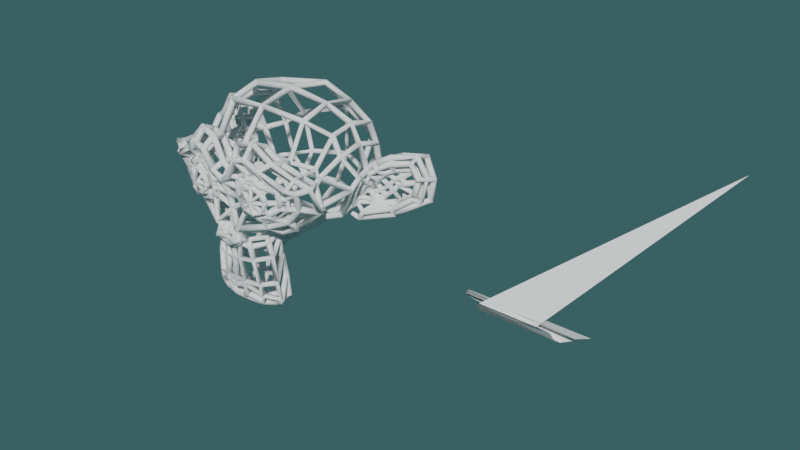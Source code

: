 # Source: RQGA.blend  (saved by Blender 3.6.13; exported with 4.5.12 LTS)
import bpy
from mathutils import Matrix  # noqa: F401  (used for matrix-valued properties, if any)

bpy.ops.wm.read_factory_settings(use_empty=True)
scene = bpy.context.scene
scene.name = 'Scene'

# ---- collections
col_collection = bpy.data.collections.new('Collection'); scene.collection.children.link(col_collection)

# ---- world
world_world = bpy.data.worlds.new('World'); scene.world = world_world
world_world.use_nodes = True; world_world.node_tree.nodes.clear()
_N = world_world.node_tree.nodes; _L = world_world.node_tree.links
n0 = _N.new('ShaderNodeOutputWorld'); n0.name = 'World Output'; n0.location = (300, 300)
n1 = _N.new('ShaderNodeBackground'); n1.name = 'Background'; n1.location = (10, 300)
n1.inputs[0].default_value = (0.03555, 0.09338, 0.0985, 0.0)
_L.new(n1.outputs[0], n0.inputs[0])
n0.is_active_output = True
world_world.color = (0.05088, 0.05088, 0.05088)
world_world.use_sun_shadow = False
world_world.sun_shadow_jitter_overblur = 0.0

# ---- meshes
me_mesh = bpy.data.meshes.new('mesh')
me_mesh.from_pydata([(46.0, 8.0, 37.0), (18.0, 8.0, 37.0), (48.0, 10.0, 35.0), (16.0, 10.0, 35.0), (50.0, 14.0, 34.0), (14.0, 14.0, 34.0), (43.0, 12.0, 31.0), (21.0, 12.0, 31.0), (43.0, 9.0, 33.0), (21.0, 9.0, 33.0), (43.0, 7.0, 36.0), (21.0, 7.0, 36.0), (41.0, 6.0, 37.0), (23.0, 6.0, 37.0), (38.0, 8.0, 35.0), (26.0, 8.0, 35.0), (63.0, 63.0, 63.0), (63.0, 63.0, 63.0), (63.0, 63.0, 63.0), (63.0, 63.0, 63.0), (63.0, 63.0, 63.0), (63.0, 63.0, 63.0), (63.0, 63.0, 63.0), (63.0, 63.0, 63.0), (63.0, 63.0, 63.0), (63.0, 63.0, 63.0), (63.0, 63.0, 63.0), (63.0, 63.0, 63.0), (63.0, 63.0, 63.0), (63.0, 63.0, 63.0), (63.0, 63.0, 63.0), (63.0, 63.0, 63.0), (63.0, 63.0, 63.0), (63.0, 63.0, 63.0), (63.0, 63.0, 63.0), (63.0, 63.0, 63.0), (63.0, 63.0, 63.0), (63.0, 63.0, 63.0), (63.0, 63.0, 63.0), (63.0, 63.0, 63.0), (63.0, 63.0, 63.0), (63.0, 63.0, 63.0), (63.0, 63.0, 63.0), (63.0, 63.0, 63.0), (63.0, 63.0, 63.0), (63.0, 63.0, 63.0), (63.0, 63.0, 63.0), (63.0, 63.0, 63.0), (63.0, 63.0, 63.0), (63.0, 63.0, 63.0), (63.0, 63.0, 63.0), (63.0, 63.0, 63.0), (63.0, 63.0, 63.0), (63.0, 63.0, 63.0), (63.0, 63.0, 63.0), (63.0, 63.0, 63.0), (63.0, 63.0, 63.0), (63.0, 63.0, 63.0), (63.0, 63.0, 63.0), (63.0, 63.0, 63.0), (63.0, 63.0, 63.0), (63.0, 63.0, 63.0), (63.0, 63.0, 63.0), (63.0, 63.0, 63.0), (63.0, 63.0, 63.0), (63.0, 63.0, 63.0), (63.0, 63.0, 63.0), (63.0, 63.0, 63.0), (63.0, 63.0, 63.0), (63.0, 63.0, 63.0), (63.0, 63.0, 63.0), (63.0, 63.0, 63.0), (63.0, 63.0, 63.0), (63.0, 63.0, 63.0), (63.0, 63.0, 63.0), (63.0, 63.0, 63.0), (63.0, 63.0, 63.0), (63.0, 63.0, 63.0), (63.0, 63.0, 63.0), (63.0, 63.0, 63.0), (63.0, 63.0, 63.0), (63.0, 63.0, 63.0), (63.0, 63.0, 63.0), (63.0, 63.0, 63.0), (63.0, 63.0, 63.0), (63.0, 63.0, 63.0), (63.0, 63.0, 63.0), (63.0, 63.0, 63.0), (63.0, 63.0, 63.0), (63.0, 63.0, 63.0), (63.0, 63.0, 63.0), (63.0, 63.0, 63.0), (63.0, 63.0, 63.0), (63.0, 63.0, 63.0), (63.0, 63.0, 63.0), (63.0, 63.0, 63.0), (63.0, 63.0, 63.0), (63.0, 63.0, 63.0), (63.0, 63.0, 63.0), (63.0, 63.0, 63.0), (63.0, 63.0, 63.0), (63.0, 63.0, 63.0), (63.0, 63.0, 63.0), (63.0, 63.0, 63.0), (63.0, 63.0, 63.0), (63.0, 63.0, 63.0), (63.0, 63.0, 63.0), (63.0, 63.0, 63.0), (63.0, 63.0, 63.0), (63.0, 63.0, 63.0), (63.0, 63.0, 63.0), (63.0, 63.0, 63.0), (63.0, 63.0, 63.0), (63.0, 63.0, 63.0), (63.0, 63.0, 63.0), (63.0, 63.0, 63.0), (63.0, 63.0, 63.0), (63.0, 63.0, 63.0), (63.0, 63.0, 63.0), (63.0, 63.0, 63.0), (63.0, 63.0, 63.0), (63.0, 63.0, 63.0), (63.0, 63.0, 63.0), (63.0, 63.0, 63.0), (63.0, 63.0, 63.0), (63.0, 63.0, 63.0), (63.0, 63.0, 63.0), (63.0, 63.0, 63.0), (63.0, 63.0, 63.0), (63.0, 63.0, 63.0), (63.0, 63.0, 63.0), (63.0, 63.0, 63.0), (63.0, 63.0, 63.0), (63.0, 63.0, 63.0), (63.0, 63.0, 63.0), (63.0, 63.0, 63.0), (63.0, 63.0, 63.0), (63.0, 63.0, 63.0), (63.0, 63.0, 63.0), (63.0, 63.0, 63.0), (63.0, 63.0, 63.0), (63.0, 63.0, 63.0), (63.0, 63.0, 63.0), (63.0, 63.0, 63.0), (63.0, 63.0, 63.0), (63.0, 63.0, 63.0), (63.0, 63.0, 63.0), (63.0, 63.0, 63.0), (63.0, 63.0, 63.0), (63.0, 63.0, 63.0), (63.0, 63.0, 63.0), (63.0, 63.0, 63.0), (63.0, 63.0, 63.0), (63.0, 63.0, 63.0), (63.0, 63.0, 63.0), (63.0, 63.0, 63.0), (63.0, 63.0, 63.0), (63.0, 63.0, 63.0), (63.0, 63.0, 63.0), (63.0, 63.0, 63.0), (63.0, 63.0, 63.0), (63.0, 63.0, 63.0), (63.0, 63.0, 63.0), (63.0, 63.0, 63.0), (63.0, 63.0, 63.0), (63.0, 63.0, 63.0), (63.0, 63.0, 63.0), (63.0, 63.0, 63.0), (63.0, 63.0, 63.0), (63.0, 63.0, 63.0), (63.0, 63.0, 63.0), (63.0, 63.0, 63.0), (63.0, 63.0, 63.0), (63.0, 63.0, 63.0), (63.0, 63.0, 63.0), (63.0, 63.0, 63.0), (63.0, 63.0, 63.0), (63.0, 63.0, 63.0), (63.0, 63.0, 63.0), (63.0, 63.0, 63.0), (63.0, 63.0, 63.0), (63.0, 63.0, 63.0), (63.0, 63.0, 63.0), (63.0, 63.0, 63.0), (63.0, 63.0, 63.0), (63.0, 63.0, 63.0), (63.0, 63.0, 63.0), (63.0, 63.0, 63.0), (63.0, 63.0, 63.0), (63.0, 63.0, 63.0), (63.0, 63.0, 63.0), (63.0, 63.0, 63.0), (63.0, 63.0, 63.0), (63.0, 63.0, 63.0), (63.0, 63.0, 63.0), (63.0, 63.0, 63.0), (63.0, 63.0, 63.0), (63.0, 63.0, 63.0), (63.0, 63.0, 63.0), (63.0, 63.0, 63.0), (63.0, 63.0, 63.0), (63.0, 63.0, 63.0), (63.0, 63.0, 63.0), (63.0, 63.0, 63.0), (63.0, 63.0, 63.0), (63.0, 63.0, 63.0), (63.0, 63.0, 63.0), (63.0, 63.0, 63.0), (63.0, 63.0, 63.0), (63.0, 63.0, 63.0), (63.0, 63.0, 63.0), (63.0, 63.0, 63.0), (63.0, 63.0, 63.0), (63.0, 63.0, 63.0), (63.0, 63.0, 63.0), (63.0, 63.0, 63.0), (63.0, 63.0, 63.0), (63.0, 63.0, 63.0), (63.0, 63.0, 63.0), (63.0, 63.0, 63.0), (63.0, 63.0, 63.0), (63.0, 63.0, 63.0), (63.0, 63.0, 63.0), (63.0, 63.0, 63.0), (63.0, 63.0, 63.0), (63.0, 63.0, 63.0), (63.0, 63.0, 63.0), (63.0, 63.0, 63.0), (63.0, 63.0, 63.0), (63.0, 63.0, 63.0), (63.0, 63.0, 63.0), (63.0, 63.0, 63.0), (63.0, 63.0, 63.0), (63.0, 63.0, 63.0), (63.0, 63.0, 63.0), (63.0, 63.0, 63.0), (63.0, 63.0, 63.0), (63.0, 63.0, 63.0), (63.0, 63.0, 63.0), (63.0, 63.0, 63.0), (63.0, 63.0, 63.0), (63.0, 63.0, 63.0), (63.0, 63.0, 63.0), (63.0, 63.0, 63.0), (63.0, 63.0, 63.0), (63.0, 63.0, 63.0), (63.0, 63.0, 63.0), (63.0, 63.0, 63.0), (63.0, 63.0, 63.0), (63.0, 63.0, 63.0), (63.0, 63.0, 63.0), (63.0, 63.0, 63.0), (63.0, 63.0, 63.0), (63.0, 63.0, 63.0), (63.0, 63.0, 63.0), (63.0, 63.0, 63.0), (63.0, 63.0, 63.0), (63.0, 63.0, 63.0), (63.0, 63.0, 63.0), (63.0, 63.0, 63.0), (63.0, 63.0, 63.0), (63.0, 63.0, 63.0), (63.0, 63.0, 63.0), (63.0, 63.0, 63.0), (63.0, 63.0, 63.0), (63.0, 63.0, 63.0), (63.0, 63.0, 63.0), (63.0, 63.0, 63.0), (63.0, 63.0, 63.0), (63.0, 63.0, 63.0), (63.0, 63.0, 63.0), (63.0, 63.0, 63.0), (63.0, 63.0, 63.0), (63.0, 63.0, 63.0), (63.0, 63.0, 63.0), (63.0, 63.0, 63.0), (63.0, 63.0, 63.0), (63.0, 63.0, 63.0), (63.0, 63.0, 63.0), (63.0, 63.0, 63.0), (63.0, 63.0, 63.0), (63.0, 63.0, 63.0), (63.0, 63.0, 63.0), (63.0, 63.0, 63.0), (63.0, 63.0, 63.0), (63.0, 63.0, 63.0), (63.0, 63.0, 63.0), (63.0, 63.0, 63.0), (63.0, 63.0, 63.0), (63.0, 63.0, 63.0), (63.0, 63.0, 63.0), (63.0, 63.0, 63.0), (63.0, 63.0, 63.0), (63.0, 63.0, 63.0), (63.0, 63.0, 63.0), (63.0, 63.0, 63.0), (63.0, 63.0, 63.0), (63.0, 63.0, 63.0), (63.0, 63.0, 63.0), (63.0, 63.0, 63.0), (63.0, 63.0, 63.0), (63.0, 63.0, 63.0), (63.0, 63.0, 63.0), (63.0, 63.0, 63.0), (63.0, 63.0, 63.0), (63.0, 63.0, 63.0), (63.0, 63.0, 63.0), (63.0, 63.0, 63.0), (63.0, 63.0, 63.0), (63.0, 63.0, 63.0), (63.0, 63.0, 63.0), (63.0, 63.0, 63.0), (63.0, 63.0, 63.0), (63.0, 63.0, 63.0), (63.0, 63.0, 63.0), (63.0, 63.0, 63.0), (63.0, 63.0, 63.0), (63.0, 63.0, 63.0), (63.0, 63.0, 63.0), (63.0, 63.0, 63.0), (63.0, 63.0, 63.0), (63.0, 63.0, 63.0), (63.0, 63.0, 63.0), (63.0, 63.0, 63.0), (63.0, 63.0, 63.0), (63.0, 63.0, 63.0), (63.0, 63.0, 63.0), (63.0, 63.0, 63.0), (63.0, 63.0, 63.0), (63.0, 63.0, 63.0), (63.0, 63.0, 63.0), (63.0, 63.0, 63.0), (63.0, 63.0, 63.0), (63.0, 63.0, 63.0), (63.0, 63.0, 63.0), (63.0, 63.0, 63.0), (63.0, 63.0, 63.0), (63.0, 63.0, 63.0), (63.0, 63.0, 63.0), (63.0, 63.0, 63.0), (63.0, 63.0, 63.0), (63.0, 63.0, 63.0), (63.0, 63.0, 63.0), (63.0, 63.0, 63.0), (63.0, 63.0, 63.0), (63.0, 63.0, 63.0), (63.0, 63.0, 63.0), (63.0, 63.0, 63.0), (63.0, 63.0, 63.0), (63.0, 63.0, 63.0), (63.0, 63.0, 63.0), (63.0, 63.0, 63.0), (63.0, 63.0, 63.0), (63.0, 63.0, 63.0), (63.0, 63.0, 63.0), (63.0, 63.0, 63.0), (63.0, 63.0, 63.0), (63.0, 63.0, 63.0), (63.0, 63.0, 63.0), (63.0, 63.0, 63.0), (63.0, 63.0, 63.0), (63.0, 63.0, 63.0), (63.0, 63.0, 63.0), (63.0, 63.0, 63.0), (63.0, 63.0, 63.0), (63.0, 63.0, 63.0), (63.0, 63.0, 63.0), (63.0, 63.0, 63.0), (63.0, 63.0, 63.0), (63.0, 63.0, 63.0), (63.0, 63.0, 63.0), (63.0, 63.0, 63.0), (63.0, 63.0, 63.0), (63.0, 63.0, 63.0), (63.0, 63.0, 63.0), (63.0, 63.0, 63.0), (63.0, 63.0, 63.0), (63.0, 63.0, 63.0), (63.0, 63.0, 63.0), (63.0, 63.0, 63.0), (63.0, 63.0, 63.0), (63.0, 63.0, 63.0), (63.0, 63.0, 63.0), (63.0, 63.0, 63.0), (63.0, 63.0, 63.0), (63.0, 63.0, 63.0), (63.0, 63.0, 63.0), (63.0, 63.0, 63.0), (63.0, 63.0, 63.0), (63.0, 63.0, 63.0), (63.0, 63.0, 63.0), (63.0, 63.0, 63.0), (63.0, 63.0, 63.0), (63.0, 63.0, 63.0), (63.0, 63.0, 63.0), (63.0, 63.0, 63.0), (63.0, 63.0, 63.0), (63.0, 63.0, 63.0), (63.0, 63.0, 63.0), (63.0, 63.0, 63.0), (63.0, 63.0, 63.0), (63.0, 63.0, 63.0), (63.0, 63.0, 63.0), (63.0, 63.0, 63.0), (63.0, 63.0, 63.0), (63.0, 63.0, 63.0), (63.0, 63.0, 63.0), (63.0, 63.0, 63.0), (63.0, 63.0, 63.0), (63.0, 63.0, 63.0), (63.0, 63.0, 63.0), (63.0, 63.0, 63.0), (63.0, 63.0, 63.0), (63.0, 63.0, 63.0), (63.0, 63.0, 63.0), (63.0, 63.0, 63.0), (63.0, 63.0, 63.0), (63.0, 63.0, 63.0), (63.0, 63.0, 63.0), (63.0, 63.0, 63.0), (63.0, 63.0, 63.0), (63.0, 63.0, 63.0), (63.0, 63.0, 63.0), (63.0, 63.0, 63.0), (63.0, 63.0, 63.0), (63.0, 63.0, 63.0), (63.0, 63.0, 63.0), (63.0, 63.0, 63.0), (63.0, 63.0, 63.0), (63.0, 63.0, 63.0), (63.0, 63.0, 63.0), (63.0, 63.0, 63.0), (63.0, 63.0, 63.0), (63.0, 63.0, 63.0), (63.0, 63.0, 63.0), (63.0, 63.0, 63.0), (63.0, 63.0, 63.0), (63.0, 63.0, 63.0), (63.0, 63.0, 63.0), (63.0, 63.0, 63.0), (63.0, 63.0, 63.0), (63.0, 63.0, 63.0), (63.0, 63.0, 63.0), (63.0, 63.0, 63.0), (63.0, 63.0, 63.0), (63.0, 63.0, 63.0), (63.0, 63.0, 63.0), (63.0, 63.0, 63.0), (63.0, 63.0, 63.0), (63.0, 63.0, 63.0), (63.0, 63.0, 63.0), (63.0, 63.0, 63.0), (63.0, 63.0, 63.0), (63.0, 63.0, 63.0), (63.0, 63.0, 63.0), (63.0, 63.0, 63.0), (63.0, 63.0, 63.0), (63.0, 63.0, 63.0), (63.0, 63.0, 63.0), (63.0, 63.0, 63.0), (63.0, 63.0, 63.0), (63.0, 63.0, 63.0), (63.0, 63.0, 63.0), (63.0, 63.0, 63.0), (63.0, 63.0, 63.0), (63.0, 63.0, 63.0), (63.0, 63.0, 63.0), (63.0, 63.0, 63.0), (63.0, 63.0, 63.0), (63.0, 63.0, 63.0), (63.0, 63.0, 63.0), (63.0, 63.0, 63.0), (63.0, 63.0, 63.0), (63.0, 63.0, 63.0), (63.0, 63.0, 63.0), (63.0, 63.0, 63.0), (63.0, 63.0, 63.0), (63.0, 63.0, 63.0), (63.0, 63.0, 63.0), (63.0, 63.0, 63.0), (63.0, 63.0, 63.0), (63.0, 63.0, 63.0), (63.0, 63.0, 63.0), (63.0, 63.0, 63.0), (63.0, 63.0, 63.0), (63.0, 63.0, 63.0), (63.0, 63.0, 63.0), (63.0, 63.0, 63.0), (63.0, 63.0, 63.0), (63.0, 63.0, 63.0), (63.0, 63.0, 63.0), (63.0, 63.0, 63.0), (63.0, 63.0, 63.0), (63.0, 63.0, 63.0), (63.0, 63.0, 63.0), (63.0, 63.0, 63.0), (63.0, 63.0, 63.0), (63.0, 63.0, 63.0), (63.0, 63.0, 63.0), (63.0, 63.0, 63.0), (63.0, 63.0, 63.0), (63.0, 63.0, 63.0), (63.0, 63.0, 63.0), (63.0, 63.0, 63.0), (63.0, 63.0, 63.0), (63.0, 63.0, 63.0), (63.0, 63.0, 63.0)], [], [(0, 1, 2, 3), (1, 2, 3, 4), (2, 3, 4, 5), (3, 4, 5, 6), (4, 5, 6, 7), (5, 6, 7, 8), (6, 7, 8, 9), (7, 8, 9, 10), (8, 9, 10, 11), (9, 10, 11, 12), (10, 11, 12, 13), (11, 12, 13, 14), (12, 13, 14, 15), (13, 14, 15, 16), (14, 15, 16, 17), (15, 16, 17, 18), (16, 17, 18, 19), (17, 18, 19, 20), (18, 19, 20, 21), (19, 20, 21, 22), (20, 21, 22, 23), (21, 22, 23, 24), (22, 23, 24, 25), (23, 24, 25, 26), (24, 25, 26, 27), (25, 26, 27, 28), (26, 27, 28, 29), (27, 28, 29, 30), (28, 29, 30, 31), (29, 30, 31, 32), (30, 31, 32, 33), (31, 32, 33, 34), (32, 33, 34, 35), (33, 34, 35, 36), (34, 35, 36, 37), (35, 36, 37, 38), (36, 37, 38, 39), (37, 38, 39, 40), (38, 39, 40, 41), (39, 40, 41, 42), (40, 41, 42, 43), (41, 42, 43, 44), (42, 43, 44, 45), (43, 44, 45, 46), (44, 45, 46, 47), (45, 46, 47, 48), (46, 47, 48, 49), (47, 48, 49, 50), (48, 49, 50, 51), (49, 50, 51, 52), (50, 51, 52, 53), (51, 52, 53, 54), (52, 53, 54, 55), (53, 54, 55, 56), (54, 55, 56, 57), (55, 56, 57, 58), (56, 57, 58, 59), (57, 58, 59, 60), (58, 59, 60, 61), (59, 60, 61, 62), (60, 61, 62, 63), (61, 62, 63, 64), (62, 63, 64, 65), (63, 64, 65, 66), (64, 65, 66, 67), (65, 66, 67, 68), (66, 67, 68, 69), (67, 68, 69, 70), (68, 69, 70, 71), (69, 70, 71, 72), (70, 71, 72, 73), (71, 72, 73, 74), (72, 73, 74, 75), (73, 74, 75, 76), (74, 75, 76, 77), (75, 76, 77, 78), (76, 77, 78, 79), (77, 78, 79, 80), (78, 79, 80, 81), (79, 80, 81, 82), (80, 81, 82, 83), (81, 82, 83, 84), (82, 83, 84, 85), (83, 84, 85, 86), (84, 85, 86, 87), (85, 86, 87, 88), (86, 87, 88, 89), (87, 88, 89, 90), (88, 89, 90, 91), (89, 90, 91, 92), (90, 91, 92, 93), (91, 92, 93, 94), (92, 93, 94, 95), (93, 94, 95, 96), (94, 95, 96, 97), (95, 96, 97, 98), (96, 97, 98, 99), (97, 98, 99, 100), (98, 99, 100, 101), (99, 100, 101, 102), (100, 101, 102, 103), (101, 102, 103, 104), (102, 103, 104, 105), (103, 104, 105, 106), (104, 105, 106, 107), (105, 106, 107, 108), (106, 107, 108, 109), (107, 108, 109, 110), (108, 109, 110, 111), (109, 110, 111, 112), (110, 111, 112, 113), (111, 112, 113, 114), (112, 113, 114, 115), (113, 114, 115, 116), (114, 115, 116, 117), (115, 116, 117, 118), (116, 117, 118, 119), (117, 118, 119, 120), (118, 119, 120, 121), (119, 120, 121, 122), (120, 121, 122, 123), (121, 122, 123, 124), (122, 123, 124, 125), (123, 124, 125, 126), (124, 125, 126, 127), (125, 126, 127, 128), (126, 127, 128, 129), (127, 128, 129, 130), (128, 129, 130, 131), (129, 130, 131, 132), (130, 131, 132, 133), (131, 132, 133, 134), (132, 133, 134, 135), (133, 134, 135, 136), (134, 135, 136, 137), (135, 136, 137, 138), (136, 137, 138, 139), (137, 138, 139, 140), (138, 139, 140, 141), (139, 140, 141, 142), (140, 141, 142, 143), (141, 142, 143, 144), (142, 143, 144, 145), (143, 144, 145, 146), (144, 145, 146, 147), (145, 146, 147, 148), (146, 147, 148, 149), (147, 148, 149, 150), (148, 149, 150, 151), (149, 150, 151, 152), (150, 151, 152, 153), (151, 152, 153, 154), (152, 153, 154, 155), (153, 154, 155, 156), (154, 155, 156, 157), (155, 156, 157, 158), (156, 157, 158, 159), (157, 158, 159, 160), (158, 159, 160, 161), (159, 160, 161, 162), (160, 161, 162, 163), (161, 162, 163, 164), (162, 163, 164, 165), (163, 164, 165, 166), (164, 165, 166, 167), (165, 166, 167, 168), (166, 167, 168, 169), (167, 168, 169, 170), (168, 169, 170, 171), (169, 170, 171, 172), (170, 171, 172, 173), (171, 172, 173, 174), (172, 173, 174, 175), (173, 174, 175, 176), (174, 175, 176, 177), (175, 176, 177, 178), (176, 177, 178, 179), (177, 178, 179, 180), (178, 179, 180, 181), (179, 180, 181, 182), (180, 181, 182, 183), (181, 182, 183, 184), (182, 183, 184, 185), (183, 184, 185, 186), (184, 185, 186, 187), (185, 186, 187, 188), (186, 187, 188, 189), (187, 188, 189, 190), (188, 189, 190, 191), (189, 190, 191, 192), (190, 191, 192, 193), (191, 192, 193, 194), (192, 193, 194, 195), (193, 194, 195, 196), (194, 195, 196, 197), (195, 196, 197, 198), (196, 197, 198, 199), (197, 198, 199, 200), (198, 199, 200, 201), (199, 200, 201, 202), (200, 201, 202, 203), (201, 202, 203, 204), (202, 203, 204, 205), (203, 204, 205, 206), (204, 205, 206, 207), (205, 206, 207, 208), (206, 207, 208, 209), (207, 208, 209, 210), (208, 209, 210, 211), (209, 210, 211, 212), (210, 211, 212, 213), (211, 212, 213, 214), (212, 213, 214, 215), (213, 214, 215, 216), (214, 215, 216, 217), (215, 216, 217, 218), (216, 217, 218, 219), (217, 218, 219, 220), (218, 219, 220, 221), (219, 220, 221, 222), (220, 221, 222, 223), (221, 222, 223, 224), (222, 223, 224, 225), (223, 224, 225, 226), (224, 225, 226, 227), (225, 226, 227, 228), (226, 227, 228, 229), (227, 228, 229, 230), (228, 229, 230, 231), (229, 230, 231, 232), (230, 231, 232, 233), (231, 232, 233, 234), (232, 233, 234, 235), (233, 234, 235, 236), (234, 235, 236, 237), (235, 236, 237, 238), (236, 237, 238, 239), (237, 238, 239, 240), (238, 239, 240, 241), (239, 240, 241, 242), (240, 241, 242, 243), (241, 242, 243, 244), (242, 243, 244, 245), (243, 244, 245, 246), (244, 245, 246, 247), (245, 246, 247, 248), (246, 247, 248, 249), (247, 248, 249, 250), (248, 249, 250, 251), (249, 250, 251, 252), (250, 251, 252, 253), (251, 252, 253, 254), (252, 253, 254, 255), (253, 254, 255, 256), (254, 255, 256, 257), (255, 256, 257, 258), (256, 257, 258, 259), (257, 258, 259, 260), (258, 259, 260, 261), (259, 260, 261, 262), (260, 261, 262, 263), (261, 262, 263, 264), (262, 263, 264, 265), (263, 264, 265, 266), (264, 265, 266, 267), (265, 266, 267, 268), (266, 267, 268, 269), (267, 268, 269, 270), (268, 269, 270, 271), (269, 270, 271, 272), (270, 271, 272, 273), (271, 272, 273, 274), (272, 273, 274, 275), (273, 274, 275, 276), (274, 275, 276, 277), (275, 276, 277, 278), (276, 277, 278, 279), (277, 278, 279, 280), (278, 279, 280, 281), (279, 280, 281, 282), (280, 281, 282, 283), (281, 282, 283, 284), (282, 283, 284, 285), (283, 284, 285, 286), (284, 285, 286, 287), (285, 286, 287, 288), (286, 287, 288, 289), (287, 288, 289, 290), (288, 289, 290, 291), (289, 290, 291, 292), (290, 291, 292, 293), (291, 292, 293, 294), (292, 293, 294, 295), (293, 294, 295, 296), (294, 295, 296, 297), (295, 296, 297, 298), (296, 297, 298, 299), (297, 298, 299, 300), (298, 299, 300, 301), (299, 300, 301, 302), (300, 301, 302, 303), (301, 302, 303, 304), (302, 303, 304, 305), (303, 304, 305, 306), (304, 305, 306, 307), (305, 306, 307, 308), (306, 307, 308, 309), (307, 308, 309, 310), (308, 309, 310, 311), (309, 310, 311, 312), (310, 311, 312, 313), (311, 312, 313, 314), (312, 313, 314, 315), (313, 314, 315, 316), (314, 315, 316, 317), (315, 316, 317, 318), (316, 317, 318, 319), (317, 318, 319, 320), (318, 319, 320, 321), (319, 320, 321, 322), (320, 321, 322, 323), (321, 322, 323, 324), (322, 323, 324, 325), (323, 324, 325, 326), (324, 325, 326, 327), (325, 326, 327, 328), (326, 327, 328, 329), (327, 328, 329, 330), (328, 329, 330, 331), (329, 330, 331, 332), (330, 331, 332, 333), (331, 332, 333, 334), (332, 333, 334, 335), (333, 334, 335, 336), (334, 335, 336, 337), (335, 336, 337, 338), (336, 337, 338, 339), (337, 338, 339, 340), (338, 339, 340, 341), (339, 340, 341, 342), (340, 341, 342, 343), (341, 342, 343, 344), (342, 343, 344, 345), (343, 344, 345, 346), (344, 345, 346, 347), (345, 346, 347, 348), (346, 347, 348, 349), (347, 348, 349, 350), (348, 349, 350, 351), (349, 350, 351, 352), (350, 351, 352, 353), (351, 352, 353, 354), (352, 353, 354, 355), (353, 354, 355, 356), (354, 355, 356, 357), (355, 356, 357, 358), (356, 357, 358, 359), (357, 358, 359, 360), (358, 359, 360, 361), (359, 360, 361, 362), (360, 361, 362, 363), (361, 362, 363, 364), (362, 363, 364, 365), (363, 364, 365, 366), (364, 365, 366, 367), (365, 366, 367, 368), (366, 367, 368, 369), (367, 368, 369, 370), (368, 369, 370, 371), (369, 370, 371, 372), (370, 371, 372, 373), (371, 372, 373, 374), (372, 373, 374, 375), (373, 374, 375, 376), (374, 375, 376, 377), (375, 376, 377, 378), (376, 377, 378, 379), (377, 378, 379, 380), (378, 379, 380, 381), (379, 380, 381, 382), (380, 381, 382, 383), (381, 382, 383, 384), (382, 383, 384, 385), (383, 384, 385, 386), (384, 385, 386, 387), (385, 386, 387, 388), (386, 387, 388, 389), (387, 388, 389, 390), (388, 389, 390, 391), (389, 390, 391, 392), (390, 391, 392, 393), (391, 392, 393, 394), (392, 393, 394, 395), (393, 394, 395, 396), (394, 395, 396, 397), (395, 396, 397, 398), (396, 397, 398, 399), (397, 398, 399, 400), (398, 399, 400, 401), (399, 400, 401, 402), (400, 401, 402, 403), (401, 402, 403, 404), (402, 403, 404, 405), (403, 404, 405, 406), (404, 405, 406, 407), (405, 406, 407, 408), (406, 407, 408, 409), (407, 408, 409, 410), (408, 409, 410, 411), (409, 410, 411, 412), (410, 411, 412, 413), (411, 412, 413, 414), (412, 413, 414, 415), (413, 414, 415, 416), (414, 415, 416, 417), (415, 416, 417, 418), (416, 417, 418, 419), (417, 418, 419, 420), (418, 419, 420, 421), (419, 420, 421, 422), (420, 421, 422, 423), (421, 422, 423, 424), (422, 423, 424, 425), (423, 424, 425, 426), (424, 425, 426, 427), (425, 426, 427, 428), (426, 427, 428, 429), (427, 428, 429, 430), (428, 429, 430, 431), (429, 430, 431, 432), (430, 431, 432, 433), (431, 432, 433, 434), (432, 433, 434, 435), (433, 434, 435, 436), (434, 435, 436, 437), (435, 436, 437, 438), (436, 437, 438, 439), (437, 438, 439, 440), (438, 439, 440, 441), (439, 440, 441, 442), (440, 441, 442, 443), (441, 442, 443, 444), (442, 443, 444, 445), (443, 444, 445, 446), (444, 445, 446, 447), (445, 446, 447, 448), (446, 447, 448, 449), (447, 448, 449, 450), (448, 449, 450, 451), (449, 450, 451, 452), (450, 451, 452, 453), (451, 452, 453, 454), (452, 453, 454, 455), (453, 454, 455, 456), (454, 455, 456, 457), (455, 456, 457, 458), (456, 457, 458, 459), (457, 458, 459, 460), (458, 459, 460, 461), (459, 460, 461, 462), (460, 461, 462, 463), (461, 462, 463, 464), (462, 463, 464, 465), (463, 464, 465, 466), (464, 465, 466, 467), (465, 466, 467, 468), (466, 467, 468, 469), (467, 468, 469, 470), (468, 469, 470, 471), (469, 470, 471, 472), (470, 471, 472, 473), (471, 472, 473, 474), (472, 473, 474, 475), (473, 474, 475, 476), (474, 475, 476, 477), (475, 476, 477, 478), (476, 477, 478, 479), (477, 478, 479, 480), (478, 479, 480, 481), (479, 480, 481, 482), (480, 481, 482, 483), (481, 482, 483, 484), (482, 483, 484, 485), (483, 484, 485, 486), (484, 485, 486, 487), (485, 486, 487, 488), (486, 487, 488, 489), (487, 488, 489, 490), (488, 489, 490, 491), (489, 490, 491, 492), (490, 491, 492, 493), (491, 492, 493, 494), (492, 493, 494, 495), (493, 494, 495, 496), (494, 495, 496, 497), (495, 496, 497, 498), (496, 497, 498, 499), (497, 498, 499, 500), (498, 499, 500, 501), (499, 500, 501, 502), (500, 501, 502, 503), (501, 502, 503, 504), (502, 503, 504, 505)])
me_mesh.update()

# ---- curves / text
cu_suzanne = bpy.data.curves.new('Suzanne', 'CURVE')
cu_suzanne.dimensions = '3D'
_sp = cu_suzanne.splines.new('POLY'); _sp.points.add(133)
_sp.points.foreach_set('co', [21.5, 19.25, 2.75, 0.0, 26.75, 18.0, 1.75, 0.0, 26.25, 14.25, 1.0, 0.0, 26.75, 11.75, 2.25, 0.0, 24.5, 11.75, 2.75, 0.0, 21.5, 15.25, 1.75, 0.0, 21.5, 19.25, 2.75, 0.0, 22.75, 19.75, 9.25, 0.0, 20.25, 15.0, 3.5, 0.0, 23.5, 10.75, 5.75, 0.0, 24.0, 10.0, 9.5, 0.0, 20.75, 13.75, 9.75, 0.0, 24.0, 19.5, 16.0, 0.0, 22.75, 19.75, 9.25, 0.0, 27.5, 20.25, 7.75, 0.0, 28.0, 20.5, 14.75, 0.0, 24.0, 19.5, 16.0, 0.0, 24.5, 19.0, 20.75, 0.0, 26.25, 23.75, 18.75, 0.0, 32.0, 23.0, 16.5, 0.0, 32.0, 26.0, 17.25, 0.0, 32.0, 43.25, 19.75, 0.0, 32.0, 53.5, 25.75, 0.0, 32.0, 58.5, 34.25, 0.0, 42.75, 53.25, 33.75, 0.0, 43.0, 49.25, 27.25, 0.0, 32.0, 53.5, 25.75, 0.0, 21.0, 49.25, 27.25, 0.0, 16.5, 49.5, 32.75, 0.0, 21.25, 53.25, 33.75, 0.0, 21.0, 49.25, 27.25, 0.0, 22.5, 40.5, 22.0, 0.0, 25.25, 26.75, 19.5, 0.0, 26.25, 23.75, 18.75, 0.0, 28.0, 20.5, 14.75, 0.0, 32.0, 21.75, 13.75, 0.0, 32.0, 21.0, 6.25, 0.0, 27.5, 20.25, 7.75, 0.0, 26.75, 18.0, 1.75, 0.0, 32.0, 17.25, 0.75, 0.0, 32.0, 13.5, 0.5, 0.0, 37.75, 14.25, 1.0, 0.0, 37.25, 11.75, 2.25, 0.0, 32.0, 11.5, 1.75, 0.0, 32.0, 13.5, 0.5, 0.0, 26.25, 14.25, 1.0, 0.0, 21.5, 15.25, 1.75, 0.0, 20.25, 15.0, 3.5, 0.0, 20.75, 13.75, 9.75, 0.0, 22.0, 13.75, 18.0, 0.0, 25.25, 9.25, 17.75, 0.0, 24.0, 10.0, 9.5, 0.0, 28.25, 8.5, 10.0, 0.0, 29.5, 8.0, 17.75, 0.0, 25.25, 9.25, 17.75, 0.0, 26.25, 9.25, 22.0, 0.0, 23.75, 14.25, 22.0, 0.0, 22.0, 13.75, 18.0, 0.0, 24.5, 19.0, 20.75, 0.0, 25.0, 18.25, 23.0, 0.0, 25.25, 26.75, 19.5, 0.0, 19.0, 27.25, 26.5, 0.0, 8.5, 29.75, 30.5, 0.0, 13.0, 37.25, 28.0, 0.0, 11.5, 45.75, 31.75, 0.0, 6.75, 42.5, 28.0, 0.0, 4.5, 44.25, 44.25, 0.0, 3.5, 39.5, 45.0, 0.0, 5.75, 38.5, 42.5, 0.0, 5.0, 38.75, 41.25, 0.0, 2.5, 39.0, 43.5, 0.0, 1.75, 41.25, 41.75, 0.0, -0.75, 43.5, 43.0, 0.0, -0.5, 41.25, 45.25, 0.0, -6.0, 44.5, 46.0, 0.0, -7.5, 45.5, 48.25, 0.0, -8.0, 49.5, 47.0, 0.0, -11.75, 48.0, 41.5, 0.0, -11.25, 45.5, 42.25, 0.0, -9.0, 45.75, 33.75, 0.0, -6.75, 45.0, 34.5, 0.0, -6.0, 46.25, 35.0, 0.0, -1.25, 43.75, 32.0, 0.0, -1.0, 41.75, 30.75, 0.0, 5.5, 36.25, 29.75, 0.0, 7.25, 36.0, 27.5, 0.0, 6.75, 42.5, 28.0, 0.0, -1.25, 47.75, 29.25, 0.0, -0.75, 47.5, 46.0, 0.0, 4.5, 44.25, 44.25, 0.0, 7.25, 46.0, 40.5, 0.0, 11.5, 45.75, 31.75, 0.0, 16.5, 49.5, 32.75, 0.0, 12.25, 50.75, 42.5, 0.0, 17.25, 54.5, 46.0, 0.0, 17.5, 44.25, 59.75, 0.0, 17.5, 34.25, 61.75, 0.0, 17.5, 24.5, 59.25, 0.0, 17.25, 18.25, 48.75, 0.0, 11.75, 23.0, 46.5, 0.0, 11.5, 30.25, 54.5, 0.0, 6.5, 28.0, 50.0, 0.0, 4.5, 33.5, 42.25, 0.0, 6.5, 38.75, 38.5, 0.0, 5.0, 38.75, 41.25, 0.0, 3.5, 40.5, 39.75, 0.0, 5.25, 40.75, 37.5, 0.0, 7.75, 40.75, 35.0, 0.0, 5.75, 40.75, 34.75, 0.0, 5.0, 40.75, 32.5, 0.0, 6.0, 40.75, 31.5, 0.0, 3.75, 38.75, 31.25, 0.0, -1.25, 43.75, 32.0, 0.0, -1.5, 45.5, 32.0, 0.0, -6.75, 47.5, 34.75, 0.0, -6.0, 46.25, 35.0, 0.0, -7.5, 46.25, 40.0, 0.0, -8.25, 47.75, 39.75, 0.0, -6.0, 47.5, 43.0, 0.0, -5.5, 46.0, 43.5, 0.0, -0.75, 43.5, 43.0, 0.0, -1.25, 45.25, 42.5, 0.0, 1.5, 43.0, 41.25, 0.0, 1.75, 41.25, 41.75, 0.0, 3.5, 40.5, 39.75, 0.0, 3.5, 42.25, 39.5, 0.0, 1.5, 43.0, 41.25, 0.0, -0.5, 44.0, 39.5, 0.0, -2.75, 44.5, 40.75, 0.0, -3.5, 44.5, 38.75, 0.0, -8.25, 47.75, 39.75, 0.0, -6.75, 47.5, 34.75, 0.0, -1.75, 44.25, 38.0, 0.0, -3.5, 44.5, 38.75, 0.0])
_sp.order_v = 0
_sp.resolution_v = 0
_sp.use_endpoint_u = True
_sp = cu_suzanne.splines.new('POLY'); _sp.points.add(126)
_sp.points.foreach_set('co', [25.5, 16.0, 26.5, 0.0, 18.0, 17.0, 29.0, 0.0, 19.0, 27.25, 26.5, 0.0, 25.0, 18.25, 23.0, 0.0, 25.25, 17.0, 24.75, 0.0, 25.5, 16.0, 26.5, 0.0, 25.5, 14.0, 26.0, 0.0, 18.0, 15.0, 27.5, 0.0, 11.75, 14.75, 30.75, 0.0, 5.5, 17.75, 36.75, 0.0, 4.5, 13.0, 45.75, 0.0, 9.25, 12.0, 47.5, 0.0, 16.25, 10.0, 51.25, 0.0, 21.75, 8.5, 56.25, 0.0, 27.0, 7.75, 55.0, 0.0, 30.0, 8.0, 47.75, 0.0, 32.0, 8.25, 45.75, 0.0, 32.0, 12.75, 45.0, 0.0, 35.5, 12.5, 46.75, 0.0, 38.25, 12.25, 53.25, 0.0, 42.75, 13.0, 54.0, 0.0, 47.5, 14.25, 49.75, 0.0, 53.75, 16.25, 46.5, 0.0, 54.75, 12.0, 47.5, 0.0, 59.5, 13.0, 45.75, 0.0, 57.5, 17.25, 45.0, 0.0, 53.75, 16.25, 46.5, 0.0, 52.25, 23.0, 46.5, 0.0, 55.25, 21.25, 45.0, 0.0, 57.5, 28.0, 50.0, 0.0, 52.5, 30.25, 54.5, 0.0, 52.5, 38.25, 56.0, 0.0, 57.5, 35.75, 51.75, 0.0, 57.5, 43.5, 49.25, 0.0, 52.5, 46.25, 53.75, 0.0, 51.75, 50.75, 42.5, 0.0, 46.75, 54.5, 46.0, 0.0, 46.5, 44.25, 59.75, 0.0, 52.5, 46.25, 53.75, 0.0, 52.5, 38.25, 56.0, 0.0, 46.5, 34.25, 61.75, 0.0, 46.5, 44.25, 59.75, 0.0, 32.0, 49.5, 60.75, 0.0, 32.0, 34.5, 63.5, 0.0, 32.0, 22.75, 60.75, 0.0, 46.5, 24.5, 59.25, 0.0, 46.5, 34.25, 61.75, 0.0, 32.0, 34.5, 63.5, 0.0, 17.5, 34.25, 61.75, 0.0, 11.5, 38.25, 56.0, 0.0, 6.5, 35.75, 51.75, 0.0, 6.5, 28.0, 50.0, 0.0, 8.75, 21.25, 45.0, 0.0, 4.75, 30.25, 39.5, 0.0, 4.5, 33.5, 42.25, 0.0, 5.75, 38.5, 42.5, 0.0, 7.25, 46.0, 40.5, 0.0, 12.25, 50.75, 42.5, 0.0, 11.5, 46.25, 53.75, 0.0, 17.5, 44.25, 59.75, 0.0, 32.0, 49.5, 60.75, 0.0, 32.0, 59.25, 50.0, 0.0, 17.25, 54.5, 46.0, 0.0, 21.25, 53.25, 33.75, 0.0, 32.0, 58.5, 34.25, 0.0, 32.0, 59.25, 50.0, 0.0, 46.75, 54.5, 46.0, 0.0, 42.75, 53.25, 33.75, 0.0, 47.5, 49.5, 32.75, 0.0, 45.75, 38.75, 25.75, 0.0, 41.5, 40.5, 22.0, 0.0, 43.0, 49.25, 27.25, 0.0, 47.5, 49.5, 32.75, 0.0, 52.5, 45.75, 31.75, 0.0, 56.75, 46.0, 40.5, 0.0, 59.5, 44.25, 44.25, 0.0, 60.5, 39.5, 45.0, 0.0, 64.75, 42.0, 47.25, 0.0, 71.5, 45.5, 48.25, 0.0, 70.0, 44.5, 46.0, 0.0, 72.5, 45.0, 41.25, 0.0, 75.25, 45.5, 42.25, 0.0, 73.0, 45.75, 33.75, 0.0, 70.75, 45.0, 34.5, 0.0, 65.0, 41.75, 30.75, 0.0, 65.25, 42.5, 28.75, 0.0, 56.75, 36.0, 27.5, 0.0, 58.5, 36.25, 29.75, 0.0, 65.0, 41.75, 30.75, 0.0, 65.25, 43.75, 32.0, 0.0, 60.25, 38.75, 31.25, 0.0, 58.5, 36.25, 29.75, 0.0, 55.0, 37.5, 31.25, 0.0, 58.0, 40.75, 31.5, 0.0, 59.0, 40.75, 32.5, 0.0, 55.0, 38.0, 33.25, 0.0, 55.0, 37.5, 31.25, 0.0, 51.0, 37.25, 28.0, 0.0, 56.75, 36.0, 27.5, 0.0, 57.25, 42.5, 28.0, 0.0, 65.25, 47.75, 29.25, 0.0, 74.0, 49.0, 33.75, 0.0, 75.75, 48.0, 41.5, 0.0, 72.0, 49.5, 47.0, 0.0, 64.75, 47.5, 46.0, 0.0, 59.5, 44.25, 44.25, 0.0, 57.25, 42.5, 28.0, 0.0, 52.5, 45.75, 31.75, 0.0, 51.0, 37.25, 28.0, 0.0, 45.75, 38.75, 25.75, 0.0, 45.0, 27.25, 26.5, 0.0, 38.75, 26.75, 19.5, 0.0, 39.0, 18.25, 23.0, 0.0, 39.5, 19.0, 20.75, 0.0, 42.0, 13.75, 18.0, 0.0, 40.25, 14.25, 22.0, 0.0, 39.0, 18.25, 23.0, 0.0, 45.0, 27.25, 26.5, 0.0, 46.0, 17.0, 29.0, 0.0, 38.5, 16.0, 26.5, 0.0, 38.75, 17.0, 24.75, 0.0, 39.5, 14.25, 24.0, 0.0, 38.5, 14.0, 26.0, 0.0, 46.0, 15.0, 27.5, 0.0, 46.0, 17.0, 29.0, 0.0, 38.75, 17.0, 24.75, 0.0, 39.0, 18.25, 23.0, 0.0])
_sp.order_v = 0
_sp.resolution_v = 0
_sp.use_endpoint_u = True
_sp = cu_suzanne.splines.new('POLY'); _sp.points.add(51)
_sp.points.foreach_set('co', [-11.75, 48.0, 41.5, 0.0, -10.0, 49.0, 33.75, 0.0, -8.0, 49.5, 47.0, 0.0, -0.75, 47.5, 46.0, 0.0, -0.75, 42.0, 47.25, 0.0, -7.5, 45.5, 48.25, 0.0, -11.25, 45.5, 42.25, 0.0, -8.5, 45.0, 41.25, 0.0, -7.5, 46.25, 40.0, 0.0, -5.5, 46.0, 43.5, 0.0, -6.0, 44.5, 46.0, 0.0, -8.5, 45.0, 41.25, 0.0, -6.75, 45.0, 34.5, 0.0, -1.0, 41.75, 30.75, 0.0, -1.25, 42.5, 28.75, 0.0, -1.25, 47.75, 29.25, 0.0, -10.0, 49.0, 33.75, 0.0, -9.0, 45.75, 33.75, 0.0, -1.25, 42.5, 28.75, 0.0, 7.25, 36.0, 27.5, 0.0, 13.0, 37.25, 28.0, 0.0, 9.0, 37.5, 31.25, 0.0, 8.75, 34.25, 32.0, 0.0, 9.0, 38.0, 33.25, 0.0, 6.5, 38.75, 38.5, 0.0, 5.25, 40.75, 37.5, 0.0, 5.0, 42.25, 37.5, 0.0, 3.5, 42.25, 39.5, 0.0, 1.25, 43.25, 37.5, 0.0, -0.5, 44.0, 39.5, 0.0, -1.75, 44.25, 38.0, 0.0, 0.0, 43.75, 36.0, 0.0, 2.0, 42.75, 34.0, 0.0, 4.75, 42.25, 32.5, 0.0, 6.0, 42.25, 31.5, 0.0, 3.75, 40.5, 31.5, 0.0, 2.0, 42.75, 34.0, 0.0, 3.5, 42.5, 35.5, 0.0, 5.0, 42.25, 37.5, 0.0, 7.5, 42.25, 35.0, 0.0, 5.5, 42.25, 34.5, 0.0, 3.5, 42.5, 35.5, 0.0, 1.25, 43.25, 37.5, 0.0, 0.0, 43.75, 36.0, 0.0, -1.5, 45.5, 32.0, 0.0, 3.75, 40.5, 31.5, 0.0, 3.75, 38.75, 31.25, 0.0, 5.5, 36.25, 29.75, 0.0, 9.0, 37.5, 31.25, 0.0, 9.0, 38.0, 33.25, 0.0, 7.75, 40.75, 35.0, 0.0, 7.5, 42.25, 35.0, 0.0])
_sp.order_v = 0
_sp.resolution_v = 0
_sp.use_endpoint_u = True
_sp = cu_suzanne.splines.new('POLY'); _sp.points.add(28)
_sp.points.foreach_set('co', [75.75, 48.0, 41.5, 0.0, 75.25, 45.5, 42.25, 0.0, 71.5, 45.5, 48.25, 0.0, 72.0, 49.5, 47.0, 0.0, 74.0, 49.0, 33.75, 0.0, 73.0, 45.75, 33.75, 0.0, 65.25, 42.5, 28.75, 0.0, 65.25, 47.75, 29.25, 0.0, 64.75, 47.5, 46.0, 0.0, 64.75, 42.0, 47.25, 0.0, 64.5, 41.25, 45.25, 0.0, 64.75, 43.5, 43.0, 0.0, 65.25, 45.25, 42.5, 0.0, 66.75, 44.5, 40.75, 0.0, 67.5, 44.5, 38.75, 0.0, 65.75, 44.25, 38.0, 0.0, 64.5, 44.0, 39.5, 0.0, 62.75, 43.25, 37.5, 0.0, 64.0, 43.75, 36.0, 0.0, 62.0, 42.75, 34.0, 0.0, 60.5, 42.5, 35.5, 0.0, 58.5, 42.25, 34.5, 0.0, 59.25, 42.25, 32.5, 0.0, 59.0, 40.75, 32.5, 0.0, 58.25, 40.75, 34.75, 0.0, 56.25, 40.75, 35.0, 0.0, 56.5, 42.25, 35.0, 0.0, 58.5, 42.25, 34.5, 0.0, 58.25, 40.75, 34.75, 0.0])
_sp.order_v = 0
_sp.resolution_v = 0
_sp.use_endpoint_u = True
_sp = cu_suzanne.splines.new('POLY'); _sp.points.add(2)
_sp.points.foreach_set('co', [-1.25, 45.25, 42.5, 0.0, -2.75, 44.5, 40.75, 0.0, -6.0, 47.5, 43.0, 0.0])
_sp.order_v = 0
_sp.resolution_v = 0
_sp.use_cyclic_u = True
_sp.use_endpoint_u = True
_sp = cu_suzanne.splines.new('POLY'); _sp.points.add(46)
_sp.points.foreach_set('co', [47.5, 49.5, 32.75, 0.0, 51.75, 50.75, 42.5, 0.0, 56.75, 46.0, 40.5, 0.0, 58.25, 38.5, 42.5, 0.0, 60.5, 39.5, 45.0, 0.0, 61.5, 39.0, 43.5, 0.0, 64.5, 41.25, 45.25, 0.0, 70.0, 44.5, 46.0, 0.0, 69.5, 46.0, 43.5, 0.0, 71.5, 46.25, 40.0, 0.0, 72.25, 47.75, 39.75, 0.0, 70.0, 47.5, 43.0, 0.0, 66.75, 44.5, 40.75, 0.0, 64.5, 44.0, 39.5, 0.0, 62.5, 43.0, 41.25, 0.0, 65.25, 45.25, 42.5, 0.0, 70.0, 47.5, 43.0, 0.0, 69.5, 46.0, 43.5, 0.0, 64.75, 43.5, 43.0, 0.0, 62.25, 41.25, 41.75, 0.0, 61.5, 39.0, 43.5, 0.0, 59.0, 38.75, 41.25, 0.0, 58.25, 38.5, 42.5, 0.0, 57.5, 35.75, 51.75, 0.0, 57.5, 28.0, 50.0, 0.0, 59.5, 33.5, 42.25, 0.0, 59.25, 30.25, 39.5, 0.0, 55.25, 21.25, 45.0, 0.0, 57.5, 17.25, 45.0, 0.0, 56.75, 20.0, 37.25, 0.0, 58.5, 17.75, 36.75, 0.0, 59.5, 13.0, 45.75, 0.0, 55.75, 11.0, 44.0, 0.0, 52.5, 11.25, 41.5, 0.0, 51.25, 10.75, 44.0, 0.0, 54.0, 8.75, 45.25, 0.0, 46.0, 6.5, 49.5, 0.0, 47.75, 10.0, 51.25, 0.0, 54.75, 12.0, 47.5, 0.0, 54.0, 8.75, 45.25, 0.0, 55.75, 11.0, 44.0, 0.0, 55.25, 12.75, 38.5, 0.0, 51.75, 12.0, 33.75, 0.0, 44.75, 10.5, 30.5, 0.0, 36.0, 6.0, 28.75, 0.0, 38.5, 14.0, 26.0, 0.0, 38.5, 16.0, 26.5, 0.0])
_sp.order_v = 0
_sp.resolution_v = 0
_sp.use_endpoint_u = True
_sp = cu_suzanne.splines.new('POLY'); _sp.points.add(21)
_sp.points.foreach_set('co', [58.0, 42.25, 31.5, 0.0, 58.0, 40.75, 31.5, 0.0, 60.25, 38.75, 31.25, 0.0, 60.25, 40.5, 31.5, 0.0, 62.0, 42.75, 34.0, 0.0, 59.25, 42.25, 32.5, 0.0, 58.0, 42.25, 31.5, 0.0, 60.25, 40.5, 31.5, 0.0, 65.5, 45.5, 32.0, 0.0, 70.75, 47.5, 34.75, 0.0, 65.75, 44.25, 38.0, 0.0, 64.0, 43.75, 36.0, 0.0, 65.5, 45.5, 32.0, 0.0, 65.25, 43.75, 32.0, 0.0, 70.0, 46.25, 35.0, 0.0, 70.75, 45.0, 34.5, 0.0, 72.5, 45.0, 41.25, 0.0, 71.5, 46.25, 40.0, 0.0, 70.0, 46.25, 35.0, 0.0, 70.75, 47.5, 34.75, 0.0, 72.25, 47.75, 39.75, 0.0, 67.5, 44.5, 38.75, 0.0])
_sp.order_v = 0
_sp.resolution_v = 0
_sp.use_endpoint_u = True
_sp = cu_suzanne.splines.new('POLY'); _sp.points.add(16)
_sp.points.foreach_set('co', [56.5, 42.25, 35.0, 0.0, 59.0, 42.25, 37.5, 0.0, 60.5, 42.5, 35.5, 0.0, 62.75, 43.25, 37.5, 0.0, 60.5, 42.25, 39.5, 0.0, 59.0, 42.25, 37.5, 0.0, 58.75, 40.75, 37.5, 0.0, 60.5, 40.5, 39.75, 0.0, 59.0, 38.75, 41.25, 0.0, 57.5, 38.75, 38.5, 0.0, 55.0, 38.0, 33.25, 0.0, 56.25, 40.75, 35.0, 0.0, 58.75, 40.75, 37.5, 0.0, 57.5, 38.75, 38.5, 0.0, 59.5, 33.5, 42.25, 0.0, 55.25, 34.25, 32.0, 0.0, 55.0, 37.5, 31.25, 0.0])
_sp.order_v = 0
_sp.resolution_v = 0
_sp.use_endpoint_u = True
_sp = cu_suzanne.splines.new('POLY'); _sp.points.add(2)
_sp.points.foreach_set('co', [6.0, 42.25, 31.5, 0.0, 6.0, 40.75, 31.5, 0.0, 9.0, 37.5, 31.25, 0.0])
_sp.order_v = 0
_sp.resolution_v = 0
_sp.use_endpoint_u = True
_sp = cu_suzanne.splines.new('POLY'); _sp.points.add(4)
_sp.points.foreach_set('co', [5.75, 40.75, 34.75, 0.0, 5.5, 42.25, 34.5, 0.0, 4.75, 42.25, 32.5, 0.0, 5.0, 40.75, 32.5, 0.0, 9.0, 38.0, 33.25, 0.0])
_sp.order_v = 0
_sp.resolution_v = 0
_sp.use_endpoint_u = True
_sp = cu_suzanne.splines.new('POLY'); _sp.points.add(3)
_sp.points.foreach_set('co', [60.5, 40.5, 39.75, 0.0, 60.5, 42.25, 39.5, 0.0, 62.5, 43.0, 41.25, 0.0, 62.25, 41.25, 41.75, 0.0])
_sp.order_v = 0
_sp.resolution_v = 0
_sp.use_cyclic_u = True
_sp.use_endpoint_u = True
_sp = cu_suzanne.splines.new('POLY'); _sp.points.add(3)
_sp.points.foreach_set('co', [45.0, 27.25, 26.5, 0.0, 55.5, 29.75, 30.5, 0.0, 55.25, 34.25, 32.0, 0.0, 55.0, 38.0, 33.25, 0.0])
_sp.order_v = 0
_sp.resolution_v = 0
_sp.use_endpoint_u = True
_sp = cu_suzanne.splines.new('POLY'); _sp.points.add(48)
_sp.points.foreach_set('co', [4.5, 33.5, 42.25, 0.0, 8.75, 34.25, 32.0, 0.0, 8.5, 29.75, 30.5, 0.0, 12.75, 18.75, 32.0, 0.0, 18.0, 17.0, 29.0, 0.0, 25.25, 17.0, 24.75, 0.0, 24.5, 14.25, 24.0, 0.0, 25.5, 14.0, 26.0, 0.0, 28.0, 6.0, 28.75, 0.0, 19.25, 10.5, 30.5, 0.0, 20.0, 9.5, 32.5, 0.0, 20.0, 8.25, 34.0, 0.0, 24.75, 7.0, 35.5, 0.0, 25.5, 8.25, 35.0, 0.0, 26.75, 8.0, 36.5, 0.0, 32.0, 8.75, 33.5, 0.0, 28.0, 6.0, 28.75, 0.0, 25.5, 8.25, 35.0, 0.0, 20.0, 9.5, 32.5, 0.0, 16.25, 10.5, 34.0, 0.0, 12.0, 11.25, 38.0, 0.0, 11.5, 11.25, 41.5, 0.0, 12.75, 10.75, 44.0, 0.0, 18.25, 9.0, 46.0, 0.0, 21.5, 8.25, 47.25, 0.0, 24.0, 7.75, 47.0, 0.0, 26.75, 7.25, 45.25, 0.0, 25.25, 7.0, 44.0, 0.0, 26.25, 7.0, 41.5, 0.0, 28.0, 7.5, 41.75, 0.0, 27.75, 7.75, 38.75, 0.0, 32.0, 7.5, 38.75, 0.0, 36.25, 7.75, 38.75, 0.0, 36.0, 7.5, 41.75, 0.0, 32.0, 5.75, 43.25, 0.0, 28.75, 5.0, 45.75, 0.0, 30.0, 8.0, 47.75, 0.0, 28.5, 12.5, 46.75, 0.0, 32.0, 12.75, 45.0, 0.0, 32.0, 13.75, 50.25, 0.0, 28.5, 12.5, 46.75, 0.0, 16.5, 14.25, 49.75, 0.0, 17.25, 18.25, 48.75, 0.0, 32.0, 13.75, 50.25, 0.0, 46.75, 18.25, 48.75, 0.0, 47.5, 14.25, 49.75, 0.0, 47.75, 10.0, 51.25, 0.0, 42.25, 8.5, 56.25, 0.0, 42.75, 13.0, 54.0, 0.0])
_sp.order_v = 0
_sp.resolution_v = 0
_sp.use_endpoint_u = True
_sp = cu_suzanne.splines.new('POLY'); _sp.points.add(3)
_sp.points.foreach_set('co', [2.5, 39.0, 43.5, 0.0, 3.5, 39.5, 45.0, 0.0, -0.75, 42.0, 47.25, 0.0, -0.5, 41.25, 45.25, 0.0])
_sp.order_v = 0
_sp.resolution_v = 0
_sp.use_cyclic_u = True
_sp.use_endpoint_u = True
_sp = cu_suzanne.splines.new('POLY'); _sp.points.add(2)
_sp.points.foreach_set('co', [16.5, 49.5, 32.75, 0.0, 18.25, 38.75, 25.75, 0.0, 13.0, 37.25, 28.0, 0.0])
_sp.order_v = 0
_sp.resolution_v = 0
_sp.use_endpoint_u = True
_sp = cu_suzanne.splines.new('POLY'); _sp.points.add(22)
_sp.points.foreach_set('co', [51.0, 37.25, 28.0, 0.0, 55.5, 29.75, 30.5, 0.0, 59.25, 30.25, 39.5, 0.0, 56.75, 20.0, 37.25, 0.0, 51.25, 18.75, 32.0, 0.0, 52.25, 14.75, 30.75, 0.0, 58.5, 17.75, 36.75, 0.0, 55.25, 12.75, 38.5, 0.0, 52.0, 11.25, 38.0, 0.0, 52.5, 11.25, 41.5, 0.0, 50.75, 10.0, 41.25, 0.0, 49.75, 10.5, 41.0, 0.0, 49.5, 10.5, 38.75, 0.0, 50.5, 10.25, 38.25, 0.0, 50.75, 10.0, 41.25, 0.0, 50.0, 9.75, 43.25, 0.0, 51.25, 10.75, 44.0, 0.0, 45.75, 9.0, 46.0, 0.0, 46.0, 6.5, 49.5, 0.0, 42.0, 5.25, 52.5, 0.0, 42.25, 8.5, 56.25, 0.0, 37.0, 7.75, 55.0, 0.0, 38.25, 12.25, 53.25, 0.0])
_sp.order_v = 0
_sp.resolution_v = 0
_sp.use_endpoint_u = True
_sp = cu_suzanne.splines.new('POLY'); _sp.points.add(68)
_sp.points.foreach_set('co', [19.0, 27.25, 26.5, 0.0, 18.25, 38.75, 25.75, 0.0, 22.5, 40.5, 22.0, 0.0, 32.0, 43.25, 19.75, 0.0, 41.5, 40.5, 22.0, 0.0, 38.75, 26.75, 19.5, 0.0, 37.75, 23.75, 18.75, 0.0, 39.5, 19.0, 20.75, 0.0, 40.0, 19.5, 16.0, 0.0, 36.0, 20.5, 14.75, 0.0, 36.5, 20.25, 7.75, 0.0, 32.0, 21.0, 6.25, 0.0, 32.0, 17.25, 0.75, 0.0, 37.25, 18.0, 1.75, 0.0, 42.5, 19.25, 2.75, 0.0, 42.5, 15.25, 1.75, 0.0, 43.75, 15.0, 3.5, 0.0, 41.25, 19.75, 9.25, 0.0, 36.5, 20.25, 7.75, 0.0, 37.25, 18.0, 1.75, 0.0, 37.75, 14.25, 1.0, 0.0, 42.5, 15.25, 1.75, 0.0, 39.5, 11.75, 2.75, 0.0, 35.75, 9.25, 5.25, 0.0, 35.0, 9.25, 5.75, 0.0, 35.0, 11.5, 6.0, 0.0, 35.0, 10.75, 8.0, 0.0, 35.0, 8.75, 8.25, 0.0, 35.0, 9.25, 5.75, 0.0, 33.5, 10.0, 4.25, 0.0, 34.0, 9.75, 3.75, 0.0, 35.75, 9.25, 5.25, 0.0, 35.5, 8.5, 9.0, 0.0, 40.5, 10.75, 5.75, 0.0, 40.0, 10.0, 9.5, 0.0, 43.25, 13.75, 9.75, 0.0, 43.75, 15.0, 3.5, 0.0, 40.5, 10.75, 5.75, 0.0, 39.5, 11.75, 2.75, 0.0, 37.25, 11.75, 2.25, 0.0, 34.0, 9.75, 3.75, 0.0, 32.0, 10.0, 3.5, 0.0, 32.0, 10.0, 4.0, 0.0, 32.0, 11.75, 4.5, 0.0, 32.0, 11.0, 7.0, 0.0, 29.0, 10.75, 8.0, 0.0, 29.0, 8.75, 8.25, 0.0, 29.0, 9.25, 5.75, 0.0, 29.0, 11.5, 6.0, 0.0, 30.5, 11.75, 4.75, 0.0, 30.5, 10.0, 4.25, 0.0, 32.0, 10.0, 4.0, 0.0, 33.5, 10.0, 4.25, 0.0, 33.5, 11.75, 4.75, 0.0, 35.0, 10.75, 8.0, 0.0, 32.0, 11.0, 7.0, 0.0, 32.0, 9.0, 7.25, 0.0, 29.0, 8.75, 8.25, 0.0, 28.5, 8.5, 9.0, 0.0, 32.0, 8.5, 7.5, 0.0, 35.5, 8.5, 9.0, 0.0, 35.75, 8.5, 10.0, 0.0, 40.0, 10.0, 9.5, 0.0, 38.75, 9.25, 17.75, 0.0, 42.0, 13.75, 18.0, 0.0, 43.25, 13.75, 9.75, 0.0, 40.0, 19.5, 16.0, 0.0, 41.25, 19.75, 9.25, 0.0, 42.5, 19.25, 2.75, 0.0])
_sp.order_v = 0
_sp.resolution_v = 0
_sp.use_endpoint_u = True
_sp = cu_suzanne.splines.new('POLY'); _sp.points.add(10)
_sp.points.foreach_set('co', [47.5, 14.25, 49.75, 0.0, 35.5, 12.5, 46.75, 0.0, 32.0, 13.75, 50.25, 0.0, 32.0, 22.75, 60.75, 0.0, 17.5, 24.5, 59.25, 0.0, 11.5, 30.25, 54.5, 0.0, 11.5, 38.25, 56.0, 0.0, 11.5, 46.25, 53.75, 0.0, 6.5, 43.5, 49.25, 0.0, 6.5, 35.75, 51.75, 0.0, 5.75, 38.5, 42.5, 0.0])
_sp.order_v = 0
_sp.resolution_v = 0
_sp.use_endpoint_u = True
_sp = cu_suzanne.splines.new('POLY'); _sp.points.add(1)
_sp.points.foreach_set('co', [59.5, 33.5, 42.25, 0.0, 58.25, 38.5, 42.5, 0.0])
_sp.order_v = 0
_sp.resolution_v = 0
_sp.use_endpoint_u = True
_sp = cu_suzanne.splines.new('POLY'); _sp.points.add(3)
_sp.points.foreach_set('co', [52.5, 30.25, 54.5, 0.0, 46.5, 24.5, 59.25, 0.0, 46.75, 18.25, 48.75, 0.0, 52.25, 23.0, 46.5, 0.0])
_sp.order_v = 0
_sp.resolution_v = 0
_sp.use_cyclic_u = True
_sp.use_endpoint_u = True
_sp = cu_suzanne.splines.new('POLY'); _sp.points.add(1)
_sp.points.foreach_set('co', [7.25, 46.0, 40.5, 0.0, 6.5, 43.5, 49.25, 0.0])
_sp.order_v = 0
_sp.resolution_v = 0
_sp.use_endpoint_u = True
_sp = cu_suzanne.splines.new('POLY'); _sp.points.add(1)
_sp.points.foreach_set('co', [57.5, 43.5, 49.25, 0.0, 56.75, 46.0, 40.5, 0.0])
_sp.order_v = 0
_sp.resolution_v = 0
_sp.use_endpoint_u = True
_sp = cu_suzanne.splines.new('POLY'); _sp.points.add(18)
_sp.points.foreach_set('co', [18.0, 17.0, 29.0, 0.0, 18.0, 15.0, 27.5, 0.0, 19.25, 10.5, 30.5, 0.0, 12.25, 12.0, 33.75, 0.0, 11.75, 14.75, 30.75, 0.0, 12.75, 18.75, 32.0, 0.0, 7.25, 20.0, 37.25, 0.0, 5.5, 17.75, 36.75, 0.0, 8.75, 12.75, 38.5, 0.0, 8.25, 11.0, 44.0, 0.0, 4.5, 13.0, 45.75, 0.0, 6.5, 17.25, 45.0, 0.0, 10.25, 16.25, 46.5, 0.0, 11.75, 23.0, 46.5, 0.0, 8.75, 21.25, 45.0, 0.0, 6.5, 17.25, 45.0, 0.0, 7.25, 20.0, 37.25, 0.0, 4.75, 30.25, 39.5, 0.0, 8.5, 29.75, 30.5, 0.0])
_sp.order_v = 0
_sp.resolution_v = 0
_sp.use_endpoint_u = True
_sp = cu_suzanne.splines.new('POLY'); _sp.points.add(2)
_sp.points.foreach_set('co', [46.0, 17.0, 29.0, 0.0, 51.25, 18.75, 32.0, 0.0, 55.5, 29.75, 30.5, 0.0])
_sp.order_v = 0
_sp.resolution_v = 0
_sp.use_endpoint_u = True
_sp = cu_suzanne.splines.new('POLY'); _sp.points.add(2)
_sp.points.foreach_set('co', [38.75, 26.75, 19.5, 0.0, 32.0, 26.0, 17.25, 0.0, 25.25, 26.75, 19.5, 0.0])
_sp.order_v = 0
_sp.resolution_v = 0
_sp.use_endpoint_u = True
_sp = cu_suzanne.splines.new('POLY'); _sp.points.add(26)
_sp.points.foreach_set('co', [25.0, 18.25, 23.0, 0.0, 23.75, 14.25, 22.0, 0.0, 24.5, 14.25, 24.0, 0.0, 26.75, 9.25, 24.25, 0.0, 26.25, 9.25, 22.0, 0.0, 29.25, 8.25, 22.75, 0.0, 28.0, 8.0, 24.75, 0.0, 27.75, 6.5, 24.75, 0.0, 29.0, 7.0, 23.25, 0.0, 29.25, 8.25, 22.75, 0.0, 29.5, 8.0, 17.75, 0.0, 32.0, 8.0, 17.75, 0.0, 34.5, 8.0, 17.75, 0.0, 34.75, 8.25, 22.75, 0.0, 37.75, 9.25, 22.0, 0.0, 40.25, 14.25, 22.0, 0.0, 39.5, 14.25, 24.0, 0.0, 37.25, 9.25, 24.25, 0.0, 37.75, 9.25, 22.0, 0.0, 38.75, 9.25, 17.75, 0.0, 34.5, 8.0, 17.75, 0.0, 35.75, 8.5, 10.0, 0.0, 32.0, 8.5, 10.25, 0.0, 32.0, 8.5, 7.5, 0.0, 32.0, 9.0, 7.25, 0.0, 35.0, 8.75, 8.25, 0.0, 35.5, 8.5, 9.0, 0.0])
_sp.order_v = 0
_sp.resolution_v = 0
_sp.use_endpoint_u = True
_sp = cu_suzanne.splines.new('POLY'); _sp.points.add(3)
_sp.points.foreach_set('co', [32.0, 21.75, 13.75, 0.0, 32.0, 23.0, 16.5, 0.0, 37.75, 23.75, 18.75, 0.0, 36.0, 20.5, 14.75, 0.0])
_sp.order_v = 0
_sp.resolution_v = 0
_sp.use_cyclic_u = True
_sp.use_endpoint_u = True
_sp = cu_suzanne.splines.new('POLY'); _sp.points.add(42)
_sp.points.foreach_set('co', [20.0, 8.75, 34.75, 0.0, 24.25, 7.75, 36.0, 0.0, 24.75, 7.0, 35.5, 0.0, 26.0, 7.25, 37.0, 0.0, 25.5, 8.0, 37.5, 0.0, 25.75, 8.0, 39.25, 0.0, 25.75, 7.75, 41.5, 0.0, 24.5, 7.75, 43.5, 0.0, 23.0, 7.5, 44.75, 0.0, 23.25, 7.25, 45.5, 0.0, 21.25, 7.75, 45.75, 0.0, 21.25, 8.0, 45.0, 0.0, 18.75, 8.0, 44.5, 0.0, 18.5, 7.25, 44.75, 0.0, 14.0, 9.75, 43.25, 0.0, 15.0, 10.25, 42.75, 0.0, 14.25, 10.5, 41.0, 0.0, 13.25, 10.0, 41.25, 0.0, 14.0, 9.75, 43.25, 0.0, 12.75, 10.75, 44.0, 0.0, 10.0, 8.75, 45.25, 0.0, 18.0, 6.5, 49.5, 0.0, 16.25, 10.0, 51.25, 0.0, 16.5, 14.25, 49.75, 0.0, 10.25, 16.25, 46.5, 0.0, 9.25, 12.0, 47.5, 0.0, 10.0, 8.75, 45.25, 0.0, 8.25, 11.0, 44.0, 0.0, 11.5, 11.25, 41.5, 0.0, 13.25, 10.0, 41.25, 0.0, 13.5, 10.25, 38.25, 0.0, 12.0, 11.25, 38.0, 0.0, 8.75, 12.75, 38.5, 0.0, 12.25, 12.0, 33.75, 0.0, 16.25, 10.5, 34.0, 0.0, 16.75, 9.0, 35.25, 0.0, 20.0, 8.25, 34.0, 0.0, 20.0, 8.75, 34.75, 0.0, 17.25, 9.5, 35.75, 0.0, 16.75, 9.0, 35.25, 0.0, 13.5, 10.25, 38.25, 0.0, 14.5, 10.5, 38.75, 0.0, 14.25, 10.5, 41.0, 0.0])
_sp.order_v = 0
_sp.resolution_v = 0
_sp.use_endpoint_u = True
_sp = cu_suzanne.splines.new('POLY'); _sp.points.add(14)
_sp.points.foreach_set('co', [24.5, 7.75, 43.5, 0.0, 25.25, 7.0, 44.0, 0.0, 23.25, 7.25, 45.5, 0.0, 24.0, 7.75, 47.0, 0.0, 25.5, 4.75, 51.75, 0.0, 22.0, 5.25, 52.5, 0.0, 21.5, 8.25, 47.25, 0.0, 21.25, 7.75, 45.75, 0.0, 18.5, 7.25, 44.75, 0.0, 18.25, 9.0, 46.0, 0.0, 18.0, 6.5, 49.5, 0.0, 22.0, 5.25, 52.5, 0.0, 21.75, 8.5, 56.25, 0.0, 21.25, 13.0, 54.0, 0.0, 16.5, 14.25, 49.75, 0.0])
_sp.order_v = 0
_sp.resolution_v = 0
_sp.use_endpoint_u = True
_sp = cu_suzanne.splines.new('POLY'); _sp.points.add(16)
_sp.points.foreach_set('co', [35.5, 12.5, 46.75, 0.0, 34.0, 8.0, 47.75, 0.0, 37.0, 7.75, 55.0, 0.0, 38.5, 4.75, 51.75, 0.0, 40.0, 7.75, 47.0, 0.0, 42.5, 8.25, 47.25, 0.0, 42.0, 5.25, 52.5, 0.0, 38.5, 4.75, 51.75, 0.0, 35.25, 5.0, 45.75, 0.0, 32.0, 5.75, 43.25, 0.0, 28.0, 7.5, 41.75, 0.0, 26.75, 7.25, 45.25, 0.0, 28.75, 5.0, 45.75, 0.0, 25.5, 4.75, 51.75, 0.0, 27.0, 7.75, 55.0, 0.0, 25.75, 12.25, 53.25, 0.0, 21.25, 13.0, 54.0, 0.0])
_sp.order_v = 0
_sp.resolution_v = 0
_sp.use_endpoint_u = True
_sp = cu_suzanne.splines.new('POLY'); _sp.points.add(1)
_sp.points.foreach_set('co', [28.5, 12.5, 46.75, 0.0, 25.75, 12.25, 53.25, 0.0])
_sp.order_v = 0
_sp.resolution_v = 0
_sp.use_endpoint_u = True
_sp = cu_suzanne.splines.new('POLY'); _sp.points.add(17)
_sp.points.foreach_set('co', [49.5, 10.5, 38.75, 0.0, 46.75, 9.5, 35.75, 0.0, 44.0, 8.75, 34.75, 0.0, 39.75, 7.75, 36.0, 0.0, 38.5, 8.0, 37.5, 0.0, 38.25, 8.0, 39.25, 0.0, 38.25, 7.75, 41.5, 0.0, 39.5, 7.75, 43.5, 0.0, 41.0, 7.5, 44.75, 0.0, 40.75, 7.25, 45.5, 0.0, 38.75, 7.0, 44.0, 0.0, 37.75, 7.0, 41.5, 0.0, 37.5, 7.0, 39.0, 0.0, 38.0, 7.25, 37.0, 0.0, 37.25, 8.0, 36.5, 0.0, 36.25, 7.75, 38.75, 0.0, 37.5, 7.0, 39.0, 0.0, 38.25, 8.0, 39.25, 0.0])
_sp.order_v = 0
_sp.resolution_v = 0
_sp.use_endpoint_u = True
_sp = cu_suzanne.splines.new('POLY'); _sp.points.add(3)
_sp.points.foreach_set('co', [25.75, 8.0, 39.25, 0.0, 26.5, 7.0, 39.0, 0.0, 26.25, 7.0, 41.5, 0.0, 25.75, 7.75, 41.5, 0.0])
_sp.order_v = 0
_sp.resolution_v = 0
_sp.use_endpoint_u = True
_sp = cu_suzanne.splines.new('POLY'); _sp.points.add(10)
_sp.points.foreach_set('co', [49.75, 10.5, 41.0, 0.0, 49.0, 10.25, 42.75, 0.0, 50.0, 9.75, 43.25, 0.0, 45.5, 7.25, 44.75, 0.0, 42.75, 7.75, 45.75, 0.0, 40.75, 7.25, 45.5, 0.0, 40.0, 7.75, 47.0, 0.0, 37.25, 7.25, 45.25, 0.0, 36.0, 7.5, 41.75, 0.0, 37.75, 7.0, 41.5, 0.0, 38.25, 7.75, 41.5, 0.0])
_sp.order_v = 0
_sp.resolution_v = 0
_sp.use_endpoint_u = True
_sp = cu_suzanne.splines.new('POLY'); _sp.points.add(1)
_sp.points.foreach_set('co', [25.5, 8.0, 37.5, 0.0, 24.25, 7.75, 36.0, 0.0])
_sp.order_v = 0
_sp.resolution_v = 0
_sp.use_endpoint_u = True
_sp = cu_suzanne.splines.new('POLY'); _sp.points.add(23)
_sp.points.foreach_set('co', [38.5, 8.0, 37.5, 0.0, 38.0, 7.25, 37.0, 0.0, 39.25, 7.0, 35.5, 0.0, 38.5, 8.25, 35.0, 0.0, 37.25, 8.0, 36.5, 0.0, 32.0, 8.75, 33.5, 0.0, 32.0, 8.25, 27.5, 0.0, 32.0, 8.0, 25.75, 0.0, 32.0, 6.5, 26.0, 0.0, 32.0, 5.5, 25.5, 0.0, 32.0, 6.25, 22.75, 0.0, 29.5, 6.25, 24.0, 0.0, 28.5, 5.5, 24.75, 0.0, 29.0, 6.0, 27.0, 0.0, 30.5, 6.0, 27.25, 0.0, 32.0, 5.5, 25.5, 0.0, 33.5, 6.0, 27.25, 0.0, 35.0, 6.0, 27.0, 0.0, 35.5, 5.5, 24.75, 0.0, 32.0, 5.5, 25.5, 0.0, 28.5, 5.5, 24.75, 0.0, 27.75, 6.5, 24.75, 0.0, 28.5, 7.0, 27.75, 0.0, 29.0, 6.0, 27.0, 0.0])
_sp.order_v = 0
_sp.resolution_v = 0
_sp.use_endpoint_u = True
_sp = cu_suzanne.splines.new('POLY'); _sp.points.add(18)
_sp.points.foreach_set('co', [39.75, 7.75, 36.0, 0.0, 39.25, 7.0, 35.5, 0.0, 44.0, 8.25, 34.0, 0.0, 44.0, 9.5, 32.5, 0.0, 38.5, 8.25, 35.0, 0.0, 36.0, 6.0, 28.75, 0.0, 37.25, 9.25, 24.25, 0.0, 36.0, 8.0, 24.75, 0.0, 35.25, 8.25, 27.25, 0.0, 36.0, 6.0, 28.75, 0.0, 32.0, 8.75, 33.5, 0.0, 32.0, 7.5, 38.75, 0.0, 32.0, 5.75, 43.25, 0.0, 32.0, 8.25, 45.75, 0.0, 34.0, 8.0, 47.75, 0.0, 35.25, 5.0, 45.75, 0.0, 37.25, 7.25, 45.25, 0.0, 38.75, 7.0, 44.0, 0.0, 39.5, 7.75, 43.5, 0.0])
_sp.order_v = 0
_sp.resolution_v = 0
_sp.use_endpoint_u = True
_sp = cu_suzanne.splines.new('POLY'); _sp.points.add(13)
_sp.points.foreach_set('co', [44.0, 8.75, 34.75, 0.0, 44.0, 8.25, 34.0, 0.0, 47.25, 9.0, 35.25, 0.0, 47.75, 10.5, 34.0, 0.0, 44.0, 9.5, 32.5, 0.0, 44.75, 10.5, 30.5, 0.0, 46.0, 15.0, 27.5, 0.0, 52.25, 14.75, 30.75, 0.0, 51.75, 12.0, 33.75, 0.0, 47.75, 10.5, 34.0, 0.0, 52.0, 11.25, 38.0, 0.0, 50.5, 10.25, 38.25, 0.0, 47.25, 9.0, 35.25, 0.0, 46.75, 9.5, 35.75, 0.0])
_sp.order_v = 0
_sp.resolution_v = 0
_sp.use_endpoint_u = True
_sp = cu_suzanne.splines.new('POLY'); _sp.points.add(1)
_sp.points.foreach_set('co', [17.25, 9.5, 35.75, 0.0, 14.5, 10.5, 38.75, 0.0])
_sp.order_v = 0
_sp.resolution_v = 0
_sp.use_endpoint_u = True
_sp = cu_suzanne.splines.new('POLY'); _sp.points.add(1)
_sp.points.foreach_set('co', [15.0, 10.25, 42.75, 0.0, 18.75, 8.0, 44.5, 0.0])
_sp.order_v = 0
_sp.resolution_v = 0
_sp.use_endpoint_u = True
_sp = cu_suzanne.splines.new('POLY'); _sp.points.add(3)
_sp.points.foreach_set('co', [41.0, 7.5, 44.75, 0.0, 42.75, 8.0, 45.0, 0.0, 45.25, 8.0, 44.5, 0.0, 49.0, 10.25, 42.75, 0.0])
_sp.order_v = 0
_sp.resolution_v = 0
_sp.use_endpoint_u = True
_sp = cu_suzanne.splines.new('POLY'); _sp.points.add(5)
_sp.points.foreach_set('co', [45.25, 8.0, 44.5, 0.0, 45.5, 7.25, 44.75, 0.0, 45.75, 9.0, 46.0, 0.0, 42.5, 8.25, 47.25, 0.0, 42.75, 7.75, 45.75, 0.0, 42.75, 8.0, 45.0, 0.0])
_sp.order_v = 0
_sp.resolution_v = 0
_sp.use_endpoint_u = True
_sp = cu_suzanne.splines.new('POLY'); _sp.points.add(1)
_sp.points.foreach_set('co', [21.25, 8.0, 45.0, 0.0, 23.0, 7.5, 44.75, 0.0])
_sp.order_v = 0
_sp.resolution_v = 0
_sp.use_endpoint_u = True
_sp = cu_suzanne.splines.new('POLY'); _sp.points.add(3)
_sp.points.foreach_set('co', [26.75, 8.0, 36.5, 0.0, 27.75, 7.75, 38.75, 0.0, 26.5, 7.0, 39.0, 0.0, 26.0, 7.25, 37.0, 0.0])
_sp.order_v = 0
_sp.resolution_v = 0
_sp.use_cyclic_u = True
_sp.use_endpoint_u = True
_sp = cu_suzanne.splines.new('POLY'); _sp.points.add(5)
_sp.points.foreach_set('co', [29.0, 11.5, 6.0, 0.0, 29.0, 10.75, 8.0, 0.0, 30.5, 11.75, 4.75, 0.0, 32.0, 11.75, 4.5, 0.0, 33.5, 11.75, 4.75, 0.0, 35.0, 11.5, 6.0, 0.0])
_sp.order_v = 0
_sp.resolution_v = 0
_sp.use_endpoint_u = True
_sp = cu_suzanne.splines.new('POLY'); _sp.points.add(17)
_sp.points.foreach_set('co', [28.5, 8.5, 9.0, 0.0, 23.5, 10.75, 5.75, 0.0, 24.5, 11.75, 2.75, 0.0, 28.25, 9.25, 5.25, 0.0, 30.0, 9.75, 3.75, 0.0, 30.5, 10.0, 4.25, 0.0, 29.0, 9.25, 5.75, 0.0, 28.25, 9.25, 5.25, 0.0, 28.5, 8.5, 9.0, 0.0, 28.25, 8.5, 10.0, 0.0, 32.0, 8.5, 10.25, 0.0, 32.0, 8.0, 17.75, 0.0, 32.0, 8.25, 21.5, 0.0, 34.75, 8.25, 22.75, 0.0, 35.0, 7.0, 23.25, 0.0, 36.25, 6.5, 24.75, 0.0, 36.0, 8.0, 24.75, 0.0, 34.75, 8.25, 22.75, 0.0])
_sp.order_v = 0
_sp.resolution_v = 0
_sp.use_endpoint_u = True
_sp = cu_suzanne.splines.new('POLY'); _sp.points.add(7)
_sp.points.foreach_set('co', [28.5, 7.0, 27.75, 0.0, 30.75, 7.0, 28.0, 0.0, 32.0, 8.25, 27.5, 0.0, 28.75, 8.25, 27.25, 0.0, 28.0, 6.0, 28.75, 0.0, 26.75, 9.25, 24.25, 0.0, 28.0, 8.0, 24.75, 0.0, 28.75, 8.25, 27.25, 0.0])
_sp.order_v = 0
_sp.resolution_v = 0
_sp.use_cyclic_u = True
_sp.use_endpoint_u = True
_sp = cu_suzanne.splines.new('POLY'); _sp.points.add(11)
_sp.points.foreach_set('co', [33.5, 6.0, 27.25, 0.0, 33.25, 7.0, 28.0, 0.0, 32.0, 8.25, 27.5, 0.0, 35.25, 8.25, 27.25, 0.0, 35.5, 7.0, 27.75, 0.0, 36.25, 6.5, 24.75, 0.0, 35.5, 5.5, 24.75, 0.0, 34.5, 6.25, 24.0, 0.0, 32.0, 6.25, 22.75, 0.0, 32.0, 7.0, 21.75, 0.0, 29.0, 7.0, 23.25, 0.0, 29.5, 6.25, 24.0, 0.0])
_sp.order_v = 0
_sp.resolution_v = 0
_sp.use_endpoint_u = True
_sp = cu_suzanne.splines.new('POLY'); _sp.points.add(5)
_sp.points.foreach_set('co', [35.0, 6.0, 27.0, 0.0, 35.5, 7.0, 27.75, 0.0, 33.25, 7.0, 28.0, 0.0, 32.0, 6.5, 26.0, 0.0, 30.75, 7.0, 28.0, 0.0, 30.5, 6.0, 27.25, 0.0])
_sp.order_v = 0
_sp.resolution_v = 0
_sp.use_endpoint_u = True
_sp = cu_suzanne.splines.new('POLY'); _sp.points.add(4)
_sp.points.foreach_set('co', [29.25, 8.25, 22.75, 0.0, 32.0, 8.25, 21.5, 0.0, 32.0, 7.0, 21.75, 0.0, 35.0, 7.0, 23.25, 0.0, 34.5, 6.25, 24.0, 0.0])
_sp.order_v = 0
_sp.resolution_v = 0
_sp.use_endpoint_u = True
_sp = cu_suzanne.splines.new('POLY'); _sp.points.add(3)
_sp.points.foreach_set('co', [32.0, 11.5, 1.75, 0.0, 32.0, 10.0, 3.5, 0.0, 30.0, 9.75, 3.75, 0.0, 26.75, 11.75, 2.25, 0.0])
_sp.order_v = 0
_sp.resolution_v = 0
_sp.use_cyclic_u = True
_sp.use_endpoint_u = True
_sp = cu_suzanne.splines.new('POLY'); _sp.points.add(53)
_sp.points.foreach_set('co', [29.5, 11.0, 39.75, 0.0, 27.0, 11.25, 33.75, 0.0, 20.75, 12.25, 31.25, 0.0, 14.5, 13.5, 33.75, 0.0, 12.0, 14.0, 39.75, 0.0, 14.0, 10.5, 39.75, 0.0, 17.0, 7.75, 39.75, 0.0, 18.0, 7.5, 42.5, 0.0, 17.75, 7.0, 42.75, 0.0, 16.75, 7.25, 39.75, 0.0, 17.0, 7.75, 39.75, 0.0, 18.0, 7.5, 37.25, 0.0, 20.75, 7.0, 36.25, 0.0, 23.25, 6.5, 37.25, 0.0, 24.25, 6.5, 39.75, 0.0, 23.25, 6.5, 42.5, 0.0, 20.75, 7.0, 43.5, 0.0, 20.75, 9.0, 46.5, 0.0, 16.0, 10.0, 44.5, 0.0, 18.0, 7.5, 42.5, 0.0, 20.75, 7.0, 43.5, 0.0, 20.75, 6.25, 44.0, 0.0, 17.75, 7.0, 42.75, 0.0, 20.75, 5.5, 39.75, 0.0, 20.75, 6.25, 44.0, 0.0, 23.5, 5.75, 42.75, 0.0, 20.75, 5.5, 39.75, 0.0, 24.75, 5.75, 39.75, 0.0, 23.5, 5.75, 37.0, 0.0, 20.75, 5.5, 39.75, 0.0, 20.75, 6.25, 35.75, 0.0, 17.75, 7.0, 37.0, 0.0, 20.75, 5.5, 39.75, 0.0, 16.75, 7.25, 39.75, 0.0, 17.75, 7.0, 37.0, 0.0, 18.0, 7.5, 37.25, 0.0, 16.0, 10.0, 35.0, 0.0, 14.0, 10.5, 39.75, 0.0, 16.0, 10.0, 44.5, 0.0, 14.5, 13.5, 46.0, 0.0, 20.75, 12.25, 48.5, 0.0, 20.75, 9.0, 46.5, 0.0, 25.5, 8.25, 44.5, 0.0, 27.0, 11.25, 46.0, 0.0, 29.5, 11.0, 39.75, 0.0, 27.5, 8.25, 39.75, 0.0, 25.5, 8.25, 44.5, 0.0, 23.25, 6.5, 42.5, 0.0, 23.5, 5.75, 42.75, 0.0, 24.75, 5.75, 39.75, 0.0, 24.25, 6.5, 39.75, 0.0, 27.5, 8.25, 39.75, 0.0, 25.5, 8.25, 35.0, 0.0, 27.0, 11.25, 33.75, 0.0])
_sp.order_v = 0
_sp.resolution_v = 0
_sp.use_endpoint_u = True
_sp = cu_suzanne.splines.new('POLY'); _sp.points.add(24)
_sp.points.foreach_set('co', [43.25, 12.25, 48.5, 0.0, 37.0, 11.25, 46.0, 0.0, 38.5, 8.25, 44.5, 0.0, 43.25, 9.0, 46.5, 0.0, 48.0, 10.0, 44.5, 0.0, 49.5, 13.5, 46.0, 0.0, 43.25, 12.25, 48.5, 0.0, 43.25, 9.0, 46.5, 0.0, 43.25, 7.0, 43.5, 0.0, 40.75, 6.5, 42.5, 0.0, 40.5, 5.75, 42.75, 0.0, 43.25, 6.25, 44.0, 0.0, 43.25, 5.5, 39.75, 0.0, 46.25, 7.0, 42.75, 0.0, 43.25, 6.25, 44.0, 0.0, 43.25, 7.0, 43.5, 0.0, 46.0, 7.5, 42.5, 0.0, 46.25, 7.0, 42.75, 0.0, 47.25, 7.25, 39.75, 0.0, 47.0, 7.75, 39.75, 0.0, 46.0, 7.5, 42.5, 0.0, 48.0, 10.0, 44.5, 0.0, 50.0, 10.5, 39.75, 0.0, 52.0, 14.0, 39.75, 0.0, 49.5, 13.5, 46.0, 0.0])
_sp.order_v = 0
_sp.resolution_v = 0
_sp.use_endpoint_u = True
_sp = cu_suzanne.splines.new('POLY'); _sp.points.add(16)
_sp.points.foreach_set('co', [37.0, 11.25, 46.0, 0.0, 34.5, 11.0, 39.75, 0.0, 36.5, 8.25, 39.75, 0.0, 39.75, 6.5, 39.75, 0.0, 40.75, 6.5, 37.25, 0.0, 40.5, 5.75, 37.0, 0.0, 39.25, 5.75, 39.75, 0.0, 43.25, 5.5, 39.75, 0.0, 40.5, 5.75, 42.75, 0.0, 39.25, 5.75, 39.75, 0.0, 39.75, 6.5, 39.75, 0.0, 40.75, 6.5, 42.5, 0.0, 38.5, 8.25, 44.5, 0.0, 36.5, 8.25, 39.75, 0.0, 38.5, 8.25, 35.0, 0.0, 37.0, 11.25, 33.75, 0.0, 34.5, 11.0, 39.75, 0.0])
_sp.order_v = 0
_sp.resolution_v = 0
_sp.use_endpoint_u = True
_sp = cu_suzanne.splines.new('POLY'); _sp.points.add(16)
_sp.points.foreach_set('co', [37.0, 11.25, 33.75, 0.0, 43.25, 12.25, 31.25, 0.0, 43.25, 9.0, 33.0, 0.0, 43.25, 7.0, 36.25, 0.0, 46.0, 7.5, 37.25, 0.0, 46.25, 7.0, 37.0, 0.0, 43.25, 6.25, 35.75, 0.0, 43.25, 5.5, 39.75, 0.0, 40.5, 5.75, 37.0, 0.0, 43.25, 6.25, 35.75, 0.0, 43.25, 7.0, 36.25, 0.0, 40.75, 6.5, 37.25, 0.0, 38.5, 8.25, 35.0, 0.0, 43.25, 9.0, 33.0, 0.0, 48.0, 10.0, 35.0, 0.0, 49.5, 13.5, 33.75, 0.0, 43.25, 12.25, 31.25, 0.0])
_sp.order_v = 0
_sp.resolution_v = 0
_sp.use_endpoint_u = True
_sp = cu_suzanne.splines.new('POLY'); _sp.points.add(2)
_sp.points.foreach_set('co', [47.25, 7.25, 39.75, 0.0, 43.25, 5.5, 39.75, 0.0, 46.25, 7.0, 37.0, 0.0])
_sp.order_v = 0
_sp.resolution_v = 0
_sp.use_cyclic_u = True
_sp.use_endpoint_u = True
_sp = cu_suzanne.splines.new('POLY'); _sp.points.add(9)
_sp.points.foreach_set('co', [20.75, 12.25, 31.25, 0.0, 20.75, 9.0, 33.0, 0.0, 25.5, 8.25, 35.0, 0.0, 23.25, 6.5, 37.25, 0.0, 23.5, 5.75, 37.0, 0.0, 20.75, 6.25, 35.75, 0.0, 20.75, 7.0, 36.25, 0.0, 20.75, 9.0, 33.0, 0.0, 16.0, 10.0, 35.0, 0.0, 14.5, 13.5, 33.75, 0.0])
_sp.order_v = 0
_sp.resolution_v = 0
_sp.use_endpoint_u = True
_sp = cu_suzanne.splines.new('POLY'); _sp.points.add(1)
_sp.points.foreach_set('co', [14.5, 13.5, 46.0, 0.0, 12.0, 14.0, 39.75, 0.0])
_sp.order_v = 0
_sp.resolution_v = 0
_sp.use_endpoint_u = True
_sp = cu_suzanne.splines.new('POLY'); _sp.points.add(1)
_sp.points.foreach_set('co', [27.0, 11.25, 46.0, 0.0, 20.75, 12.25, 48.5, 0.0])
_sp.order_v = 0
_sp.resolution_v = 0
_sp.use_endpoint_u = True
_sp = cu_suzanne.splines.new('POLY'); _sp.points.add(1)
_sp.points.foreach_set('co', [49.5, 13.5, 33.75, 0.0, 52.0, 14.0, 39.75, 0.0])
_sp.order_v = 0
_sp.resolution_v = 0
_sp.use_endpoint_u = True
_sp = cu_suzanne.splines.new('POLY'); _sp.points.add(3)
_sp.points.foreach_set('co', [47.0, 7.75, 39.75, 0.0, 46.0, 7.5, 37.25, 0.0, 48.0, 10.0, 35.0, 0.0, 50.0, 10.5, 39.75, 0.0])
_sp.order_v = 0
_sp.resolution_v = 0
_sp.use_cyclic_u = True
_sp.use_endpoint_u = True
cu_suzanne.bevel_depth = 1.0
cu_suzanne.fill_mode = 'FULL'

# ---- objects
ob_suzanne = bpy.data.objects.new('Suzanne', cu_suzanne)
ob_suzanne_evolutive = bpy.data.objects.new('Suzanne_evolutive', me_mesh)

# ---- transforms, parenting, visibility, modifiers, constraints
ob_suzanne.location = (0.0, 0.0, 0.0)
ob_suzanne_evolutive.location = (100.0, 0.0, 0.0)

# ---- collection membership
col_collection.objects.link(ob_suzanne)
col_collection.objects.link(ob_suzanne_evolutive)

# ---- scene / render settings (as saved in the file)
scene.frame_start = 0; scene.frame_end = 507; scene.frame_set(16)
scene.render.engine = 'BLENDER_EEVEE_NEXT'
scene.render.image_settings.file_format = 'FFMPEG'
scene.render.image_settings.color_mode = 'RGB'
scene.render.use_border = True
scene.render.use_sequencer = False
scene.cycles.sampling_pattern = 'TABULATED_SOBOL'
scene.view_settings.view_transform = 'Filmic'
bpy.context.view_layer.update()

# ---- added for rendering (the .blend has no active camera and no usable light): camera, sun
cam_auto = bpy.data.cameras.new('AutoCamera')
cam_auto.lens = 50.0
cam_auto.sensor_width = 36.0
cam_auto.clip_end = 3191.16
ob_auto_camera = bpy.data.objects.new('AutoCamera', cam_auto)
scene.collection.objects.link(ob_auto_camera)
ob_auto_camera.location = (256.958, -184.825, 177.467)
ob_auto_camera.rotation_euler = (1.09748, -7.21219e-08, 0.694738)
scene.camera = ob_auto_camera
light_auto_sun = bpy.data.lights.new('AutoSun', 'SUN')
light_auto_sun.energy = 3.0
light_auto_sun.angle = 0.0523599
ob_auto_sun = bpy.data.objects.new('AutoSun', light_auto_sun)
scene.collection.objects.link(ob_auto_sun)
ob_auto_sun.rotation_euler = (0.872665, 0.174533, 0.523599)
bpy.context.view_layer.update()
